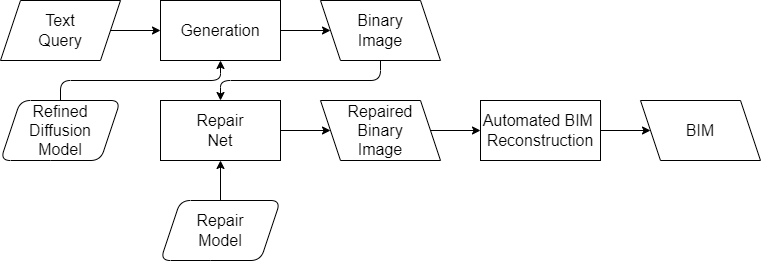

The diagram above was exported from draw.io. Its source (the exported page's mxGraphModel, read from the mxfile embedded in the PNG):
<mxGraphModel dx="995" dy="707" grid="1" gridSize="10" guides="1" tooltips="1" connect="1" arrows="1" fold="1" page="1" pageScale="1" pageWidth="850" pageHeight="1100" math="0" shadow="0">
  <root>
    <mxCell id="0" />
    <mxCell id="1" parent="0" />
    <mxCell id="9" style="edgeStyle=none;html=1;exitX=1;exitY=0.5;exitDx=0;exitDy=0;entryX=0;entryY=0.5;entryDx=0;entryDy=0;fontSize=16;" parent="1" source="2" target="4" edge="1">
      <mxGeometry relative="1" as="geometry" />
    </mxCell>
    <mxCell id="2" value="Text&lt;br style=&quot;font-size: 16px;&quot;&gt;Query" style="shape=parallelogram;perimeter=parallelogramPerimeter;whiteSpace=wrap;html=1;fixedSize=1;fontSize=16;" parent="1" vertex="1">
      <mxGeometry x="120" y="140" width="120" height="60" as="geometry" />
    </mxCell>
    <mxCell id="3" value="Binary&lt;br style=&quot;font-size: 16px;&quot;&gt;Image" style="shape=parallelogram;perimeter=parallelogramPerimeter;whiteSpace=wrap;html=1;fixedSize=1;flipH=1;fontSize=16;" parent="1" vertex="1">
      <mxGeometry x="440" y="140" width="120" height="60" as="geometry" />
    </mxCell>
    <mxCell id="4" value="Generation" style="rounded=0;whiteSpace=wrap;html=1;fontSize=16;" parent="1" vertex="1">
      <mxGeometry x="280" y="140" width="120" height="60" as="geometry" />
    </mxCell>
    <mxCell id="5" value="Repaired&lt;br style=&quot;font-size: 16px;&quot;&gt;Binary&lt;br style=&quot;border-color: var(--border-color); font-size: 16px;&quot;&gt;Image" style="shape=parallelogram;perimeter=parallelogramPerimeter;whiteSpace=wrap;html=1;fixedSize=1;flipH=1;fontSize=16;" parent="1" vertex="1">
      <mxGeometry x="440" y="240" width="120" height="60" as="geometry" />
    </mxCell>
    <mxCell id="7" value="Repair&lt;br style=&quot;font-size: 16px;&quot;&gt;Net" style="rounded=0;whiteSpace=wrap;html=1;fontSize=16;" parent="1" vertex="1">
      <mxGeometry x="280" y="240" width="120" height="60" as="geometry" />
    </mxCell>
    <mxCell id="8" value="" style="endArrow=classic;html=1;entryX=0.5;entryY=0;entryDx=0;entryDy=0;fontSize=16;exitX=0.5;exitY=1;exitDx=0;exitDy=0;edgeStyle=elbowEdgeStyle;elbow=vertical;" parent="1" source="3" target="7" edge="1">
      <mxGeometry width="50" height="50" relative="1" as="geometry">
        <mxPoint x="510" y="200" as="sourcePoint" />
        <mxPoint x="440" y="340" as="targetPoint" />
        <Array as="points">
          <mxPoint x="430" y="220" />
        </Array>
      </mxGeometry>
    </mxCell>
    <mxCell id="10" value="" style="endArrow=classic;html=1;exitX=1;exitY=0.5;exitDx=0;exitDy=0;entryX=0;entryY=0.5;entryDx=0;entryDy=0;fontSize=16;" parent="1" source="4" target="3" edge="1">
      <mxGeometry width="50" height="50" relative="1" as="geometry">
        <mxPoint x="390" y="390" as="sourcePoint" />
        <mxPoint x="440" y="340" as="targetPoint" />
      </mxGeometry>
    </mxCell>
    <mxCell id="11" value="" style="endArrow=classic;html=1;exitX=1;exitY=0.5;exitDx=0;exitDy=0;entryX=0;entryY=0.5;entryDx=0;entryDy=0;fontSize=16;" parent="1" source="7" target="5" edge="1">
      <mxGeometry width="50" height="50" relative="1" as="geometry">
        <mxPoint x="240" y="280" as="sourcePoint" />
        <mxPoint x="290" y="280" as="targetPoint" />
      </mxGeometry>
    </mxCell>
    <mxCell id="12" value="Refined&lt;br style=&quot;font-size: 16px;&quot;&gt;Diffusion&lt;br style=&quot;border-color: var(--border-color); font-size: 16px;&quot;&gt;Model" style="shape=parallelogram;perimeter=parallelogramPerimeter;whiteSpace=wrap;html=1;fixedSize=1;flipH=0;rounded=1;fontSize=16;" parent="1" vertex="1">
      <mxGeometry x="120" y="240" width="120" height="60" as="geometry" />
    </mxCell>
    <mxCell id="13" value="" style="endArrow=classic;html=1;exitX=0.5;exitY=0;exitDx=0;exitDy=0;entryX=0.5;entryY=1;entryDx=0;entryDy=0;fontSize=16;edgeStyle=elbowEdgeStyle;elbow=vertical;" parent="1" source="12" target="4" edge="1">
      <mxGeometry width="50" height="50" relative="1" as="geometry">
        <mxPoint x="410" y="180" as="sourcePoint" />
        <mxPoint x="460" y="180" as="targetPoint" />
      </mxGeometry>
    </mxCell>
    <mxCell id="14" value="BIM" style="shape=parallelogram;perimeter=parallelogramPerimeter;whiteSpace=wrap;html=1;fixedSize=1;flipH=1;fontSize=16;" parent="1" vertex="1">
      <mxGeometry x="760" y="240" width="120" height="60" as="geometry" />
    </mxCell>
    <mxCell id="15" value="&lt;span style=&quot;border-color: var(--border-color); font-size: 16px; left: calc(var(--scale-factor)*93.98px); top: calc(var(--scale-factor)*114.4px); font-family: sans-serif; transform: scaleX(0.978809);&quot; dir=&quot;ltr&quot; role=&quot;presentation&quot;&gt;Automated BIM&lt;/span&gt;&lt;span style=&quot;border-color: var(--border-color); font-size: 16px; left: calc(var(--scale-factor)*405.35px); top: calc(var(--scale-factor)*114.4px); font-family: sans-serif;&quot; dir=&quot;ltr&quot; role=&quot;presentation&quot;&gt;&amp;nbsp;&lt;br&gt;&lt;/span&gt;&lt;span style=&quot;border-color: var(--border-color); font-size: 16px; left: calc(var(--scale-factor)*410.14px); top: calc(var(--scale-factor)*114.4px); font-family: sans-serif; transform: scaleX(1.01232);&quot; dir=&quot;ltr&quot; role=&quot;presentation&quot;&gt;Reconstruction&lt;/span&gt;" style="rounded=0;whiteSpace=wrap;html=1;fontSize=16;" parent="1" vertex="1">
      <mxGeometry x="600" y="240" width="120" height="60" as="geometry" />
    </mxCell>
    <mxCell id="16" value="" style="endArrow=classic;html=1;exitX=1;exitY=0.5;exitDx=0;exitDy=0;entryX=0;entryY=0.5;entryDx=0;entryDy=0;fontSize=16;" parent="1" source="5" target="15" edge="1">
      <mxGeometry width="50" height="50" relative="1" as="geometry">
        <mxPoint x="410" y="280" as="sourcePoint" />
        <mxPoint x="460" y="280" as="targetPoint" />
      </mxGeometry>
    </mxCell>
    <mxCell id="17" value="" style="endArrow=classic;html=1;exitX=1;exitY=0.5;exitDx=0;exitDy=0;entryX=0;entryY=0.5;entryDx=0;entryDy=0;fontSize=16;" parent="1" source="15" target="14" edge="1">
      <mxGeometry width="50" height="50" relative="1" as="geometry">
        <mxPoint x="410" y="280" as="sourcePoint" />
        <mxPoint x="460" y="280" as="targetPoint" />
      </mxGeometry>
    </mxCell>
    <mxCell id="18" value="Repair&lt;br style=&quot;border-color: var(--border-color); font-size: 16px;&quot;&gt;Model" style="shape=parallelogram;perimeter=parallelogramPerimeter;whiteSpace=wrap;html=1;fixedSize=1;flipH=0;rounded=1;fontSize=16;" parent="1" vertex="1">
      <mxGeometry x="280" y="340" width="120" height="60" as="geometry" />
    </mxCell>
    <mxCell id="19" value="" style="endArrow=classic;html=1;exitX=0.5;exitY=0;exitDx=0;exitDy=0;entryX=0.5;entryY=1;entryDx=0;entryDy=0;fontSize=16;" parent="1" source="18" edge="1">
      <mxGeometry width="50" height="50" relative="1" as="geometry">
        <mxPoint x="410" y="280" as="sourcePoint" />
        <mxPoint x="340" y="300" as="targetPoint" />
      </mxGeometry>
    </mxCell>
  </root>
</mxGraphModel>